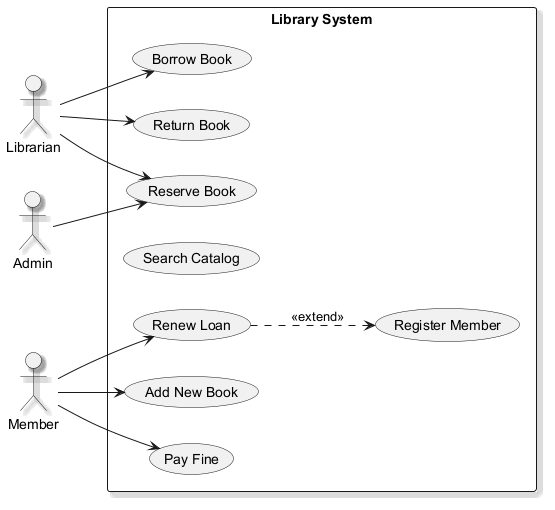

The diagram above was rendered by PlantUML. Its source (embedded in the PNG):
@startuml
skinparam backgroundColor #FFFFFF
skinparam classBackgroundColor #F3E5F5
skinparam classBorderColor #6A1B9A
skinparam shadowing true
left to right direction
actor "Librarian" as Librarian
actor "Admin" as Admin
actor "Member" as Member
rectangle "Library System" {
  usecase "Borrow Book" as UC_BorrowBook
  usecase "Add New Book" as UC_AddNewBook
  usecase "Register Member" as UC_RegisterMember
  usecase "Pay Fine" as UC_PayFine
  usecase "Search Catalog" as UC_SearchCatalog
  usecase "Reserve Book" as UC_ReserveBook
  usecase "Return Book" as UC_ReturnBook
  usecase "Renew Loan" as UC_RenewLoan
}
Librarian --> UC_ReturnBook
Librarian --> UC_BorrowBook
Librarian --> UC_ReserveBook
Admin --> UC_ReserveBook
Member --> UC_PayFine
Member --> UC_RenewLoan
Member --> UC_AddNewBook
UC_RenewLoan ..> UC_RegisterMember : <<extend>>
@enduml